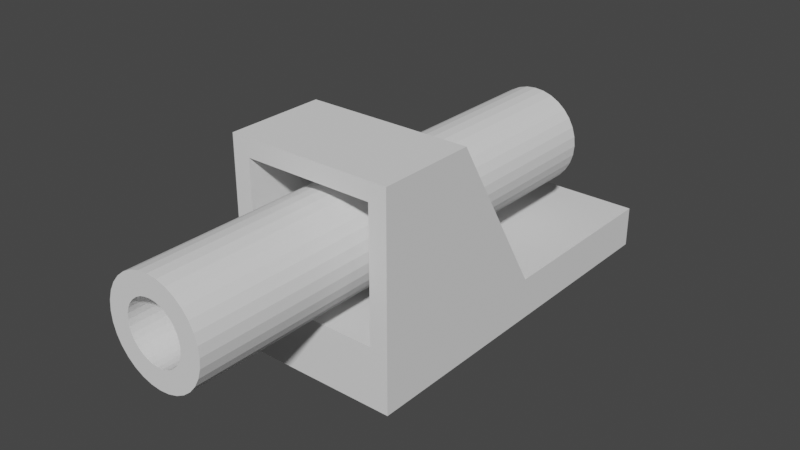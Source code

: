 # Source: Sights.blend  (saved by Blender 3.6.13; exported with 4.5.12 LTS)
import bpy
from mathutils import Matrix  # noqa: F401  (used for matrix-valued properties, if any)

bpy.ops.wm.read_factory_settings(use_empty=True)
scene = bpy.context.scene
scene.name = 'Scene'

# ---- collections
col_collection = bpy.data.collections.new('Collection'); scene.collection.children.link(col_collection)

# ---- world
world_world = bpy.data.worlds.new('World'); scene.world = world_world
world_world.use_nodes = True; world_world.node_tree.nodes.clear()
_N = world_world.node_tree.nodes; _L = world_world.node_tree.links
n0 = _N.new('ShaderNodeOutputWorld'); n0.name = 'World Output'; n0.location = (300, 300)
n1 = _N.new('ShaderNodeBackground'); n1.name = 'Background'; n1.location = (10, 300)
n1.inputs[0].default_value = (0.05088, 0.05088, 0.05088, 1.0)
_L.new(n1.outputs[0], n0.inputs[0])
n0.is_active_output = True
world_world.color = (0.05088, 0.05088, 0.05088)
world_world.use_sun_shadow = False
world_world.sun_shadow_jitter_overblur = 0.0

# ---- meshes
me_cylinder = bpy.data.meshes.new('Cylinder')
me_cylinder.from_pydata([(4.874e-09, 0.3514, -3.239), (4.874e-09, 0.3514, 2.928), (0.06855, 0.3446, -3.239), (0.06855, 0.3446, 2.928), (0.1345, 0.3246, -3.239), (0.1345, 0.3246, 2.928), (0.1952, 0.2921, -3.239), (0.1952, 0.2921, 2.928), (0.2484, 0.2484, -3.239), (0.2484, 0.2484, 2.928), (0.2921, 0.1952, -3.239), (0.2921, 0.1952, 2.928), (0.3246, 0.1345, -3.239), (0.3246, 0.1345, 2.928), (0.3446, 0.06855, -3.239), (0.3446, 0.06855, 2.928), (0.3514, -1.155e-07, -3.239), (0.3514, -1.39e-07, 2.928), (0.3446, -0.06855, -3.239), (0.3446, -0.06855, 2.928), (0.3246, -0.1345, -3.239), (0.3246, -0.1345, 2.928), (0.2921, -0.1952, -3.239), (0.2921, -0.1952, 2.928), (0.2484, -0.2484, -3.239), (0.2484, -0.2484, 2.928), (0.1952, -0.2921, -3.239), (0.1952, -0.2921, 2.928), (0.1345, -0.3246, -3.239), (0.1345, -0.3246, 2.928), (0.06855, -0.3446, -3.239), (0.06855, -0.3446, 2.928), (4.874e-09, -0.3514, -3.239), (4.874e-09, -0.3514, 2.928), (-0.06855, -0.3446, -3.239), (-0.06855, -0.3446, 2.928), (-0.1345, -0.3246, -3.239), (-0.1345, -0.3246, 2.928), (-0.1952, -0.2921, -3.239), (-0.1952, -0.2921, 2.928), (-0.2484, -0.2484, -3.239), (-0.2484, -0.2484, 2.928), (-0.2921, -0.1952, -3.239), (-0.2921, -0.1952, 2.928), (-0.3246, -0.1345, -3.239), (-0.3246, -0.1345, 2.928), (-0.3446, -0.06855, -3.239), (-0.3446, -0.06855, 2.928), (-0.3514, -1.155e-07, -3.239), (-0.3514, -1.39e-07, 2.928), (-0.3446, 0.06855, -3.239), (-0.3446, 0.06855, 2.928), (-0.3246, 0.1345, -3.239), (-0.3246, 0.1345, 2.928), (-0.2921, 0.1952, -3.239), (-0.2921, 0.1952, 2.928), (-0.2484, 0.2484, -3.239), (-0.2484, 0.2484, 2.928), (-0.1952, 0.2921, -3.239), (-0.1952, 0.2921, 2.928), (-0.1345, 0.3246, -3.239), (-0.1345, 0.3246, 2.928), (-0.06855, 0.3446, -3.239), (-0.06855, 0.3446, 2.928), (4.874e-09, 0.5974, -2.928), (0.1165, 0.5859, -2.928), (0.1165, 0.5859, 2.928), (4.874e-09, 0.5974, 2.928), (0.2286, 0.5519, -2.928), (0.2286, 0.5519, 2.928), (0.3319, 0.4967, -2.928), (0.3319, 0.4967, 2.928), (0.4224, 0.4224, -2.928), (0.4224, 0.4224, 2.928), (0.4967, 0.3319, -2.928), (0.4967, 0.3319, 2.928), (0.5519, 0.2286, -2.928), (0.5519, 0.2286, 2.928), (0.5859, 0.1165, -2.928), (0.5859, 0.1165, 2.928), (0.5974, -1.399e-07, -2.928), (0.5974, -1.399e-07, 2.928), (0.5859, -0.1165, -2.928), (0.5859, -0.1165, 2.928), (0.5519, -0.2286, -2.928), (0.5519, -0.2286, 2.928), (0.4967, -0.3319, -2.928), (0.4967, -0.3319, 2.928), (0.4224, -0.4224, -2.928), (0.4224, -0.4224, 2.928), (0.3319, -0.4967, -2.928), (0.3319, -0.4967, 2.928), (0.2286, -0.5519, -2.928), (0.2286, -0.5519, 2.928), (0.1165, -0.5859, -2.928), (0.1165, -0.5859, 2.928), (4.874e-09, -0.5974, -2.928), (4.874e-09, -0.5974, 2.928), (-0.1165, -0.5859, -2.928), (-0.1165, -0.5859, 2.928), (-0.2286, -0.5519, -2.928), (-0.2286, -0.5519, 2.928), (-0.3319, -0.4967, -2.928), (-0.3319, -0.4967, 2.928), (-0.4224, -0.4224, -2.928), (-0.4224, -0.4224, 2.928), (-0.4967, -0.3319, -2.928), (-0.4967, -0.3319, 2.928), (-0.5519, -0.2286, -2.928), (-0.5519, -0.2286, 2.928), (-0.5859, -0.1165, -2.928), (-0.5859, -0.1165, 2.928), (-0.5974, -1.399e-07, -2.928), (-0.5974, -1.399e-07, 2.928), (-0.5859, 0.1165, -2.928), (-0.5859, 0.1165, 2.928), (-0.5519, 0.2286, -2.928), (-0.5519, 0.2286, 2.928), (-0.4967, 0.3319, -2.928), (-0.4967, 0.3319, 2.928), (-0.4224, 0.4224, -2.928), (-0.4224, 0.4224, 2.928), (-0.3319, 0.4967, -2.928), (-0.3319, 0.4967, 2.928), (-0.2286, 0.5519, -2.928), (-0.2286, 0.5519, 2.928), (-0.1165, 0.5859, -2.928), (-0.1165, 0.5859, 2.928), (0.06855, 0.3446, -1.606), (4.874e-09, 0.3514, -1.606), (0.1345, 0.3246, -1.606), (0.1952, 0.2921, -1.606), (0.2484, 0.2484, -1.606), (0.2921, 0.1952, -1.606), (0.3246, 0.1345, -1.606), (0.3446, 0.06855, -1.606), (0.3514, -2.53e-08, -1.606), (0.3446, -0.06855, -1.606), (0.3246, -0.1345, -1.606), (0.2921, -0.1952, -1.606), (0.2484, -0.2484, -1.606), (0.1952, -0.2921, -1.606), (0.1345, -0.3246, -1.606), (0.06855, -0.3446, -1.606), (4.874e-09, -0.3514, -1.606), (-0.06855, -0.3446, -1.606), (-0.1345, -0.3246, -1.606), (-0.1952, -0.2921, -1.606), (-0.2484, -0.2484, -1.606), (-0.2921, -0.1952, -1.606), (-0.3246, -0.1345, -1.606), (-0.3446, -0.06855, -1.606), (-0.3514, -2.53e-08, -1.606), (-0.3446, 0.06855, -1.606), (-0.3246, 0.1345, -1.606), (-0.2921, 0.1952, -1.606), (-0.2484, 0.2484, -1.606), (-0.1952, 0.2921, -1.606), (-0.1345, 0.3246, -1.606), (-0.06855, 0.3446, -1.606)], [], [(64, 67, 66, 65), (65, 66, 69, 68), (68, 69, 71, 70), (70, 71, 73, 72), (72, 73, 75, 74), (74, 75, 77, 76), (76, 77, 79, 78), (78, 79, 81, 80), (80, 81, 83, 82), (82, 83, 85, 84), (84, 85, 87, 86), (86, 87, 89, 88), (88, 89, 91, 90), (90, 91, 93, 92), (92, 93, 95, 94), (94, 95, 97, 96), (96, 97, 99, 98), (98, 99, 101, 100), (100, 101, 103, 102), (102, 103, 105, 104), (104, 105, 107, 106), (106, 107, 109, 108), (108, 109, 111, 110), (110, 111, 113, 112), (112, 113, 115, 114), (114, 115, 117, 116), (116, 117, 119, 118), (118, 119, 121, 120), (120, 121, 123, 122), (122, 123, 125, 124), (9, 7, 131, 132), (124, 125, 127, 126), (126, 127, 67, 64), (0, 2, 4, 6, 8, 10, 12, 14, 16, 18, 20, 22, 24, 26, 28, 30, 32, 34, 36, 38, 40, 42, 44, 46, 48, 50, 52, 54, 56, 58, 60, 62), (2, 0, 64, 65), (1, 3, 66, 67), (4, 2, 65, 68), (3, 5, 69, 66), (6, 4, 68, 70), (5, 7, 71, 69), (8, 6, 70, 72), (7, 9, 73, 71), (10, 8, 72, 74), (9, 11, 75, 73), (12, 10, 74, 76), (11, 13, 77, 75), (14, 12, 76, 78), (13, 15, 79, 77), (16, 14, 78, 80), (15, 17, 81, 79), (18, 16, 80, 82), (17, 19, 83, 81), (20, 18, 82, 84), (19, 21, 85, 83), (22, 20, 84, 86), (21, 23, 87, 85), (24, 22, 86, 88), (23, 25, 89, 87), (26, 24, 88, 90), (25, 27, 91, 89), (28, 26, 90, 92), (27, 29, 93, 91), (30, 28, 92, 94), (29, 31, 95, 93), (32, 30, 94, 96), (31, 33, 97, 95), (34, 32, 96, 98), (33, 35, 99, 97), (36, 34, 98, 100), (35, 37, 101, 99), (38, 36, 100, 102), (37, 39, 103, 101), (40, 38, 102, 104), (39, 41, 105, 103), (42, 40, 104, 106), (41, 43, 107, 105), (44, 42, 106, 108), (43, 45, 109, 107), (46, 44, 108, 110), (45, 47, 111, 109), (48, 46, 110, 112), (47, 49, 113, 111), (50, 48, 112, 114), (49, 51, 115, 113), (52, 50, 114, 116), (51, 53, 117, 115), (54, 52, 116, 118), (53, 55, 119, 117), (56, 54, 118, 120), (55, 57, 121, 119), (58, 56, 120, 122), (57, 59, 123, 121), (60, 58, 122, 124), (59, 61, 125, 123), (62, 60, 124, 126), (61, 63, 127, 125), (0, 62, 126, 64), (63, 1, 67, 127), (128, 129, 159, 158, 157, 156, 155, 154, 153, 152, 151, 150, 149, 148, 147, 146, 145, 144, 143, 142, 141, 140, 139, 138, 137, 136, 135, 134, 133, 132, 131, 130), (63, 61, 158, 159), (23, 21, 138, 139), (37, 35, 145, 146), (51, 49, 152, 153), (11, 9, 132, 133), (1, 63, 159, 129), (25, 23, 139, 140), (39, 37, 146, 147), (53, 51, 153, 154), (13, 11, 133, 134), (27, 25, 140, 141), (41, 39, 147, 148), (55, 53, 154, 155), (15, 13, 134, 135), (29, 27, 141, 142), (43, 41, 148, 149), (3, 1, 129, 128), (57, 55, 155, 156), (17, 15, 135, 136), (31, 29, 142, 143), (45, 43, 149, 150), (5, 3, 128, 130), (59, 57, 156, 157), (19, 17, 136, 137), (33, 31, 143, 144), (47, 45, 150, 151), (7, 5, 130, 131), (61, 59, 157, 158), (21, 19, 137, 138), (35, 33, 144, 145), (49, 47, 151, 152)])
_uv = me_cylinder.uv_layers.new(name='UVMap')
_uv.uv.foreach_set('vector', [1.0, 0.5, 1.0, 1.0, 0.9688, 1.0, 0.9688, 0.5, 0.9688, 0.5, 0.9688, 1.0, 0.9375, 1.0, 0.9375, 0.5, 0.9375, 0.5, 0.9375, 1.0, 0.9062, 1.0, 0.9062, 0.5, 0.9062, 0.5, 0.9062, 1.0, 0.875, 1.0, 0.875, 0.5, 0.875, 0.5, 0.875, 1.0, 0.8438, 1.0, 0.8438, 0.5, 0.8438, 0.5, 0.8438, 1.0, 0.8125, 1.0, 0.8125, 0.5, 0.8125, 0.5, 0.8125, 1.0, 0.7812, 1.0, 0.7812, 0.5, 0.7812, 0.5, 0.7812, 1.0, 0.75, 1.0, 0.75, 0.5, 0.75, 0.5, 0.75, 1.0, 0.7188, 1.0, 0.7188, 0.5, 0.7188, 0.5, 0.7188, 1.0, 0.6875, 1.0, 0.6875, 0.5, 0.6875, 0.5, 0.6875, 1.0, 0.6562, 1.0, 0.6562, 0.5, 0.6562, 0.5, 0.6562, 1.0, 0.625, 1.0, 0.625, 0.5, 0.625, 0.5, 0.625, 1.0, 0.5938, 1.0, 0.5938, 0.5, 0.5938, 0.5, 0.5938, 1.0, 0.5625, 1.0, 0.5625, 0.5, 0.5625, 0.5, 0.5625, 1.0, 0.5312, 1.0, 0.5312, 0.5, 0.5312, 0.5, 0.5312, 1.0, 0.5, 1.0, 0.5, 0.5, 0.5, 0.5, 0.5, 1.0, 0.4688, 1.0, 0.4688, 0.5, 0.4688, 0.5, 0.4688, 1.0, 0.4375, 1.0, 0.4375, 0.5, 0.4375, 0.5, 0.4375, 1.0, 0.4062, 1.0, 0.4062, 0.5, 0.4062, 0.5, 0.4062, 1.0, 0.375, 1.0, 0.375, 0.5, 0.375, 0.5, 0.375, 1.0, 0.3438, 1.0, 0.3438, 0.5, 0.3438, 0.5, 0.3438, 1.0, 0.3125, 1.0, 0.3125, 0.5, 0.3125, 0.5, 0.3125, 1.0, 0.2812, 1.0, 0.2812, 0.5, 0.2812, 0.5, 0.2812, 1.0, 0.25, 1.0, 0.25, 0.5, 0.25, 0.5, 0.25, 1.0, 0.2188, 1.0, 0.2188, 0.5, 0.2188, 0.5, 0.2188, 1.0, 0.1875, 1.0, 0.1875, 0.5, 0.1875, 0.5, 0.1875, 1.0, 0.1562, 1.0, 0.1562, 0.5, 0.1562, 0.5, 0.1562, 1.0, 0.125, 1.0, 0.125, 0.5, 0.125, 0.5, 0.125, 1.0, 0.09375, 1.0, 0.09375, 0.5, 0.09375, 0.5, 0.09375, 1.0, 0.0625, 1.0, 0.0625, 0.5, 0.3498, 0.3498, 0.3284, 0.3674, 0.3284, 0.3674, 0.3498, 0.3498, 0.0625, 0.5, 0.0625, 1.0, 0.03125, 1.0, 0.03125, 0.5, 0.03125, 0.5, 0.03125, 1.0, 0.0, 1.0, 0.0, 0.5, 0.75, 0.3911, 0.7775, 0.3884, 0.804, 0.3804, 0.8284, 0.3674, 0.8498, 0.3498, 0.8674, 0.3284, 0.8804, 0.304, 0.8884, 0.2775, 0.8911, 0.25, 0.8884, 0.2225, 0.8804, 0.196, 0.8674, 0.1716, 0.8498, 0.1502, 0.8284, 0.1326, 0.804, 0.1196, 0.7775, 0.1116, 0.75, 0.1089, 0.7225, 0.1116, 0.696, 0.1196, 0.6716, 0.1326, 0.6502, 0.1502, 0.6326, 0.1716, 0.6196, 0.196, 0.6116, 0.2225, 0.6089, 0.25, 0.6116, 0.2775, 0.6196, 0.304, 0.6326, 0.3284, 0.6502, 0.3498, 0.6716, 0.3674, 0.696, 0.3804, 0.7225, 0.3884, 0.7775, 0.3884, 0.75, 0.3911, 0.75, 0.49, 0.7968, 0.4854, 0.25, 0.3911, 0.2775, 0.3884, 0.2968, 0.4854, 0.25, 0.49, 0.804, 0.3804, 0.7775, 0.3884, 0.7968, 0.4854, 0.8418, 0.4717, 0.2775, 0.3884, 0.304, 0.3804, 0.3418, 0.4717, 0.2968, 0.4854, 0.8284, 0.3674, 0.804, 0.3804, 0.8418, 0.4717, 0.8833, 0.4496, 0.304, 0.3804, 0.3284, 0.3674, 0.3833, 0.4496, 0.3418, 0.4717, 0.8498, 0.3498, 0.8284, 0.3674, 0.8833, 0.4496, 0.9197, 0.4197, 0.3284, 0.3674, 0.3498, 0.3498, 0.4197, 0.4197, 0.3833, 0.4496, 0.8674, 0.3284, 0.8498, 0.3498, 0.9197, 0.4197, 0.9496, 0.3833, 0.3498, 0.3498, 0.3674, 0.3284, 0.4496, 0.3833, 0.4197, 0.4197, 0.8804, 0.304, 0.8674, 0.3284, 0.9496, 0.3833, 0.9717, 0.3418, 0.3674, 0.3284, 0.3804, 0.304, 0.4717, 0.3418, 0.4496, 0.3833, 0.8884, 0.2775, 0.8804, 0.304, 0.9717, 0.3418, 0.9854, 0.2968, 0.3804, 0.304, 0.3884, 0.2775, 0.4854, 0.2968, 0.4717, 0.3418, 0.8911, 0.25, 0.8884, 0.2775, 0.9854, 0.2968, 0.99, 0.25, 0.3884, 0.2775, 0.3911, 0.25, 0.49, 0.25, 0.4854, 0.2968, 0.8884, 0.2225, 0.8911, 0.25, 0.99, 0.25, 0.9854, 0.2032, 0.3911, 0.25, 0.3884, 0.2225, 0.4854, 0.2032, 0.49, 0.25, 0.8804, 0.196, 0.8884, 0.2225, 0.9854, 0.2032, 0.9717, 0.1582, 0.3884, 0.2225, 0.3804, 0.196, 0.4717, 0.1582, 0.4854, 0.2032, 0.8674, 0.1716, 0.8804, 0.196, 0.9717, 0.1582, 0.9496, 0.1167, 0.3804, 0.196, 0.3674, 0.1716, 0.4496, 0.1167, 0.4717, 0.1582, 0.8498, 0.1502, 0.8674, 0.1716, 0.9496, 0.1167, 0.9197, 0.08029, 0.3674, 0.1716, 0.3498, 0.1502, 0.4197, 0.08029, 0.4496, 0.1167, 0.8284, 0.1326, 0.8498, 0.1502, 0.9197, 0.08029, 0.8833, 0.05045, 0.3498, 0.1502, 0.3284, 0.1326, 0.3833, 0.05045, 0.4197, 0.08029, 0.804, 0.1196, 0.8284, 0.1326, 0.8833, 0.05045, 0.8418, 0.02827, 0.3284, 0.1326, 0.304, 0.1196, 0.3418, 0.02827, 0.3833, 0.05045, 0.7775, 0.1116, 0.804, 0.1196, 0.8418, 0.02827, 0.7968, 0.01461, 0.304, 0.1196, 0.2775, 0.1116, 0.2968, 0.01461, 0.3418, 0.02827, 0.75, 0.1089, 0.7775, 0.1116, 0.7968, 0.01461, 0.75, 0.01, 0.2775, 0.1116, 0.25, 0.1089, 0.25, 0.01, 0.2968, 0.01461, 0.7225, 0.1116, 0.75, 0.1089, 0.75, 0.01, 0.7032, 0.01461, 0.25, 0.1089, 0.2225, 0.1116, 0.2032, 0.01461, 0.25, 0.01, 0.696, 0.1196, 0.7225, 0.1116, 0.7032, 0.01461, 0.6582, 0.02827, 0.2225, 0.1116, 0.196, 0.1196, 0.1582, 0.02827, 0.2032, 0.01461, 0.6716, 0.1326, 0.696, 0.1196, 0.6582, 0.02827, 0.6167, 0.05045, 0.196, 0.1196, 0.1716, 0.1326, 0.1167, 0.05045, 0.1582, 0.02827, 0.6502, 0.1502, 0.6716, 0.1326, 0.6167, 0.05045, 0.5803, 0.08029, 0.1716, 0.1326, 0.1502, 0.1502, 0.08029, 0.08029, 0.1167, 0.05045, 0.6326, 0.1716, 0.6502, 0.1502, 0.5803, 0.08029, 0.5504, 0.1167, 0.1502, 0.1502, 0.1326, 0.1716, 0.05045, 0.1167, 0.08029, 0.08029, 0.6196, 0.196, 0.6326, 0.1716, 0.5504, 0.1167, 0.5283, 0.1582, 0.1326, 0.1716, 0.1196, 0.196, 0.02827, 0.1582, 0.05045, 0.1167, 0.6116, 0.2225, 0.6196, 0.196, 0.5283, 0.1582, 0.5146, 0.2032, 0.1196, 0.196, 0.1116, 0.2225, 0.01461, 0.2032, 0.02827, 0.1582, 0.6089, 0.25, 0.6116, 0.2225, 0.5146, 0.2032, 0.51, 0.25, 0.1116, 0.2225, 0.1089, 0.25, 0.01, 0.25, 0.01461, 0.2032, 0.6116, 0.2775, 0.6089, 0.25, 0.51, 0.25, 0.5146, 0.2968, 0.1089, 0.25, 0.1116, 0.2775, 0.01461, 0.2968, 0.01, 0.25, 0.6196, 0.304, 0.6116, 0.2775, 0.5146, 0.2968, 0.5283, 0.3418, 0.1116, 0.2775, 0.1196, 0.304, 0.02827, 0.3418, 0.01461, 0.2968, 0.6326, 0.3284, 0.6196, 0.304, 0.5283, 0.3418, 0.5504, 0.3833, 0.1196, 0.304, 0.1326, 0.3284, 0.05045, 0.3833, 0.02827, 0.3418, 0.6502, 0.3498, 0.6326, 0.3284, 0.5504, 0.3833, 0.5803, 0.4197, 0.1326, 0.3284, 0.1502, 0.3498, 0.08029, 0.4197, 0.05045, 0.3833, 0.6716, 0.3674, 0.6502, 0.3498, 0.5803, 0.4197, 0.6167, 0.4496, 0.1502, 0.3498, 0.1716, 0.3674, 0.1167, 0.4496, 0.08029, 0.4197, 0.696, 0.3804, 0.6716, 0.3674, 0.6167, 0.4496, 0.6582, 0.4717, 0.1716, 0.3674, 0.196, 0.3804, 0.1582, 0.4717, 0.1167, 0.4496, 0.7225, 0.3884, 0.696, 0.3804, 0.6582, 0.4717, 0.7032, 0.4854, 0.196, 0.3804, 0.2225, 0.3884, 0.2032, 0.4854, 0.1582, 0.4717, 0.75, 0.3911, 0.7225, 0.3884, 0.7032, 0.4854, 0.75, 0.49, 0.2225, 0.3884, 0.25, 0.3911, 0.25, 0.49, 0.2032, 0.4854, 0.2775, 0.3884, 0.25, 0.3911, 0.2225, 0.3884, 0.196, 0.3804, 0.1716, 0.3674, 0.1502, 0.3498, 0.1326, 0.3284, 0.1196, 0.304, 0.1116, 0.2775, 0.1089, 0.25, 0.1116, 0.2225, 0.1196, 0.196, 0.1326, 0.1716, 0.1502, 0.1502, 0.1716, 0.1326, 0.196, 0.1196, 0.2225, 0.1116, 0.25, 0.1089, 0.2775, 0.1116, 0.304, 0.1196, 0.3284, 0.1326, 0.3498, 0.1502, 0.3674, 0.1716, 0.3804, 0.196, 0.3884, 0.2225, 0.3911, 0.25, 0.3884, 0.2775, 0.3804, 0.304, 0.3674, 0.3284, 0.3498, 0.3498, 0.3284, 0.3674, 0.304, 0.3804, 0.2225, 0.3884, 0.196, 0.3804, 0.196, 0.3804, 0.2225, 0.3884, 0.3674, 0.1716, 0.3804, 0.196, 0.3804, 0.196, 0.3674, 0.1716, 0.196, 0.1196, 0.2225, 0.1116, 0.2225, 0.1116, 0.196, 0.1196, 0.1116, 0.2775, 0.1089, 0.25, 0.1089, 0.25, 0.1116, 0.2775, 0.3674, 0.3284, 0.3498, 0.3498, 0.3498, 0.3498, 0.3674, 0.3284, 0.25, 0.3911, 0.2225, 0.3884, 0.2225, 0.3884, 0.25, 0.3911, 0.3498, 0.1502, 0.3674, 0.1716, 0.3674, 0.1716, 0.3498, 0.1502, 0.1716, 0.1326, 0.196, 0.1196, 0.196, 0.1196, 0.1716, 0.1326, 0.1196, 0.304, 0.1116, 0.2775, 0.1116, 0.2775, 0.1196, 0.304, 0.3804, 0.304, 0.3674, 0.3284, 0.3674, 0.3284, 0.3804, 0.304, 0.3284, 0.1326, 0.3498, 0.1502, 0.3498, 0.1502, 0.3284, 0.1326, 0.1502, 0.1502, 0.1716, 0.1326, 0.1716, 0.1326, 0.1502, 0.1502, 0.1326, 0.3284, 0.1196, 0.304, 0.1196, 0.304, 0.1326, 0.3284, 0.3884, 0.2775, 0.3804, 0.304, 0.3804, 0.304, 0.3884, 0.2775, 0.304, 0.1196, 0.3284, 0.1326, 0.3284, 0.1326, 0.304, 0.1196, 0.1326, 0.1716, 0.1502, 0.1502, 0.1502, 0.1502, 0.1326, 0.1716, 0.2775, 0.3884, 0.25, 0.3911, 0.25, 0.3911, 0.2775, 0.3884, 0.1502, 0.3498, 0.1326, 0.3284, 0.1326, 0.3284, 0.1502, 0.3498, 0.3911, 0.25, 0.3884, 0.2775, 0.3884, 0.2775, 0.3911, 0.25, 0.2775, 0.1116, 0.304, 0.1196, 0.304, 0.1196, 0.2775, 0.1116, 0.1196, 0.196, 0.1326, 0.1716, 0.1326, 0.1716, 0.1196, 0.196, 0.304, 0.3804, 0.2775, 0.3884, 0.2775, 0.3884, 0.304, 0.3804, 0.1716, 0.3674, 0.1502, 0.3498, 0.1502, 0.3498, 0.1716, 0.3674, 0.3884, 0.2225, 0.3911, 0.25, 0.3911, 0.25, 0.3884, 0.2225, 0.25, 0.1089, 0.2775, 0.1116, 0.2775, 0.1116, 0.25, 0.1089, 0.1116, 0.2225, 0.1196, 0.196, 0.1196, 0.196, 0.1116, 0.2225, 0.3284, 0.3674, 0.304, 0.3804, 0.304, 0.3804, 0.3284, 0.3674, 0.196, 0.3804, 0.1716, 0.3674, 0.1716, 0.3674, 0.196, 0.3804, 0.3804, 0.196, 0.3884, 0.2225, 0.3884, 0.2225, 0.3804, 0.196, 0.2225, 0.1116, 0.25, 0.1089, 0.25, 0.1089, 0.2225, 0.1116, 0.1089, 0.25, 0.1116, 0.2225, 0.1116, 0.2225, 0.1089, 0.25])
me_cylinder.update()
me_cube_001 = bpy.data.meshes.new('Cube.001')
me_cube_001.from_pydata([(-0.7848, -1.0, -0.7848), (-0.7848, -1.0, 0.7848), (-0.7848, 1.271, -0.8149), (-0.7848, 0.3041, 0.8149), (0.7848, -1.0, -0.7848), (0.7848, -1.0, 0.7848), (0.7848, 1.271, -0.8149), (0.7848, 0.3041, 0.8149), (-1.0, 1.381, -1.509), (-1.0, -1.0, -1.509), (1.0, 1.381, -1.509), (1.0, -1.0, -1.509), (1.0, 3.715, -1.0), (-1.0, 3.715, -1.0), (1.0, 3.715, -1.509), (-1.0, 3.715, -1.509), (-1.0, -1.0, -1.0), (-1.0, -1.0, 1.0), (-1.0, 0.1943, 1.0), (-1.0, 1.381, -1.0), (1.0, 1.381, -1.0), (1.0, 0.1943, 1.0), (1.0, -1.0, 1.0), (1.0, -1.0, -1.0)], [], [(16, 17, 18, 19), (6, 4, 5, 7), (20, 21, 22, 23), (3, 7, 5, 1), (8, 19, 13, 15), (21, 18, 17, 22), (8, 10, 11, 9), (16, 19, 8, 9), (20, 23, 11, 10), (23, 16, 9, 11), (13, 12, 14, 15), (19, 20, 12, 13), (10, 8, 15, 14), (20, 10, 14, 12), (0, 1, 17, 16), (3, 2, 19, 18), (2, 6, 20, 19), (7, 3, 18, 21), (6, 7, 21, 20), (5, 4, 23, 22), (4, 0, 16, 23), (1, 5, 22, 17), (6, 2, 0, 4), (0, 2, 3, 1)])
_uv = me_cube_001.uv_layers.new(name='UVMap')
_uv.uv.foreach_set('vector', [0.375, 0.0, 0.625, 0.0, 0.625, 0.25, 0.375, 0.25, 0.3981, 0.4731, 0.4019, 0.7769, 0.5981, 0.7769, 0.6019, 0.4731, 0.375, 0.5, 0.625, 0.5, 0.625, 0.75, 0.375, 0.75, 0.6019, 0.2769, 0.6019, 0.4731, 0.5981, 0.7769, 0.5981, 0.9731, 0.375, 0.25, 0.375, 0.25, 0.375, 0.25, 0.375, 0.25, 0.625, 0.5, 0.875, 0.5, 0.875, 0.75, 0.625, 0.75, 0.125, 0.5, 0.375, 0.5, 0.375, 0.75, 0.125, 0.75, 0.375, 0.0, 0.375, 0.25, 0.375, 0.25, 0.375, 0.0, 0.375, 0.5, 0.375, 0.75, 0.375, 0.75, 0.375, 0.5, 0.375, 0.75, 0.375, 1.0, 0.375, 1.0, 0.375, 0.75, 0.375, 0.25, 0.375, 0.5, 0.375, 0.5, 0.375, 0.25, 0.375, 0.25, 0.375, 0.5, 0.375, 0.5, 0.375, 0.25, 0.375, 0.5, 0.125, 0.5, 0.125, 0.5, 0.375, 0.5, 0.375, 0.5, 0.375, 0.5, 0.375, 0.5, 0.375, 0.5, 0.4019, 0.9731, 0.5981, 0.9731, 0.625, 1.0, 0.375, 1.0, 0.6019, 0.2769, 0.3981, 0.2769, 0.375, 0.25, 0.625, 0.25, 0.3981, 0.2769, 0.3981, 0.4731, 0.375, 0.5, 0.375, 0.25, 0.6019, 0.4731, 0.6019, 0.2769, 0.625, 0.25, 0.625, 0.5, 0.3981, 0.4731, 0.6019, 0.4731, 0.625, 0.5, 0.375, 0.5, 0.5981, 0.7769, 0.4019, 0.7769, 0.375, 0.75, 0.625, 0.75, 0.4019, 0.7769, 0.4019, 0.9731, 0.375, 1.0, 0.375, 0.75, 0.5981, 0.9731, 0.5981, 0.7769, 0.625, 0.75, 0.625, 1.0, 0.3981, 0.4731, 0.3981, 0.2769, 0.4019, 0.9731, 0.4019, 0.7769, 0.4019, 0.9731, 0.3981, 0.2769, 0.6019, 0.2769, 0.5981, 0.9731])
me_cube_001.update()

# ---- objects
ob_cylinder = bpy.data.objects.new('Cylinder', me_cylinder)
ob_cube = bpy.data.objects.new('Cube', me_cube_001)

# ---- transforms, parenting, visibility, modifiers, constraints
ob_cylinder.location = (0.0, 0.0, 0.0)
ob_cylinder.rotation_euler = (1.571, -0.0, 0.0)
ob_cube.location = (0.0, 0.0, 0.0)

# ---- collection membership
col_collection.objects.link(ob_cylinder)
col_collection.objects.link(ob_cube)

# ---- scene / render settings (as saved in the file)
scene.frame_start = 1; scene.frame_end = 250; scene.frame_set(1)
scene.render.engine = 'BLENDER_EEVEE_NEXT'
scene.cycles.sampling_pattern = 'TABULATED_SOBOL'
scene.view_settings.view_transform = 'Filmic'
bpy.context.view_layer.update()

# ---- added for rendering (the .blend has no active camera and no usable light): camera, sun
cam_auto = bpy.data.cameras.new('AutoCamera')
cam_auto.lens = 50.0
cam_auto.sensor_width = 36.0
cam_auto.clip_end = 1000.0
ob_auto_camera = bpy.data.objects.new('AutoCamera', cam_auto)
scene.collection.objects.link(ob_auto_camera)
ob_auto_camera.location = (6.82536, -7.79671, 5.20575)
ob_auto_camera.rotation_euler = (1.09748, -7.21219e-08, 0.694738)
scene.camera = ob_auto_camera
light_auto_sun = bpy.data.lights.new('AutoSun', 'SUN')
light_auto_sun.energy = 3.0
light_auto_sun.angle = 0.0523599
ob_auto_sun = bpy.data.objects.new('AutoSun', light_auto_sun)
scene.collection.objects.link(ob_auto_sun)
ob_auto_sun.rotation_euler = (0.872665, 0.174533, 0.523599)
bpy.context.view_layer.update()
